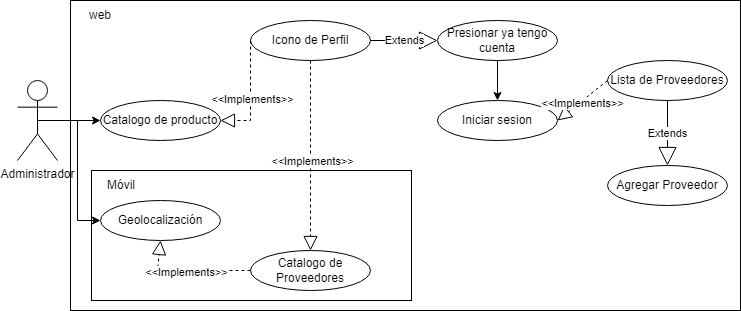

The diagram above was exported from draw.io. Its source (the exported page's mxGraphModel, read from the mxfile embedded in the PNG):
<mxGraphModel dx="1073" dy="621" grid="1" gridSize="10" guides="1" tooltips="1" connect="1" arrows="1" fold="1" page="1" pageScale="1" pageWidth="827" pageHeight="1169" math="0" shadow="0">
  <root>
    <mxCell id="0" />
    <mxCell id="1" parent="0" />
    <mxCell id="mGdpoYKsZOkqOztb_ZLl-21" value="" style="rounded=0;whiteSpace=wrap;html=1;" parent="1" vertex="1">
      <mxGeometry x="73" y="80" width="670" height="310" as="geometry" />
    </mxCell>
    <mxCell id="mGdpoYKsZOkqOztb_ZLl-22" value="" style="rounded=0;whiteSpace=wrap;html=1;" parent="1" vertex="1">
      <mxGeometry x="94" y="250" width="320" height="130" as="geometry" />
    </mxCell>
    <mxCell id="mGdpoYKsZOkqOztb_ZLl-23" value="Catalogo de producto" style="ellipse;whiteSpace=wrap;html=1;" parent="1" vertex="1">
      <mxGeometry x="103" y="180" width="120" height="40" as="geometry" />
    </mxCell>
    <mxCell id="mGdpoYKsZOkqOztb_ZLl-24" value="Icono de Perfil" style="ellipse;whiteSpace=wrap;html=1;" parent="1" vertex="1">
      <mxGeometry x="253" y="100" width="120" height="40" as="geometry" />
    </mxCell>
    <mxCell id="mGdpoYKsZOkqOztb_ZLl-25" value="Presionar ya tengo cuenta" style="ellipse;whiteSpace=wrap;html=1;" parent="1" vertex="1">
      <mxGeometry x="440" y="100" width="120" height="40" as="geometry" />
    </mxCell>
    <mxCell id="mGdpoYKsZOkqOztb_ZLl-26" value="Extends" style="endArrow=block;endSize=16;endFill=0;html=1;rounded=0;exitX=1;exitY=0.5;exitDx=0;exitDy=0;entryX=0;entryY=0.5;entryDx=0;entryDy=0;" parent="1" source="mGdpoYKsZOkqOztb_ZLl-24" target="mGdpoYKsZOkqOztb_ZLl-25" edge="1">
      <mxGeometry width="160" relative="1" as="geometry">
        <mxPoint x="313" y="220" as="sourcePoint" />
        <mxPoint x="473" y="220" as="targetPoint" />
        <Array as="points" />
      </mxGeometry>
    </mxCell>
    <mxCell id="mGdpoYKsZOkqOztb_ZLl-27" value="" style="endArrow=block;dashed=1;endFill=0;endSize=12;html=1;rounded=0;entryX=1;entryY=0.5;entryDx=0;entryDy=0;exitX=0;exitY=0.5;exitDx=0;exitDy=0;" parent="1" source="mGdpoYKsZOkqOztb_ZLl-24" target="mGdpoYKsZOkqOztb_ZLl-23" edge="1">
      <mxGeometry width="160" relative="1" as="geometry">
        <mxPoint x="313" y="220" as="sourcePoint" />
        <mxPoint x="473" y="220" as="targetPoint" />
        <Array as="points">
          <mxPoint x="253" y="200" />
        </Array>
      </mxGeometry>
    </mxCell>
    <mxCell id="mGdpoYKsZOkqOztb_ZLl-28" value="&amp;lt;&amp;lt;Implements&amp;gt;&amp;gt;" style="edgeLabel;html=1;align=center;verticalAlign=middle;resizable=0;points=[];" parent="mGdpoYKsZOkqOztb_ZLl-27" connectable="0" vertex="1">
      <mxGeometry x="0.0545" y="1" relative="1" as="geometry">
        <mxPoint as="offset" />
      </mxGeometry>
    </mxCell>
    <mxCell id="mGdpoYKsZOkqOztb_ZLl-29" value="Geolocalización" style="ellipse;whiteSpace=wrap;html=1;" parent="1" vertex="1">
      <mxGeometry x="103" y="280" width="120" height="40" as="geometry" />
    </mxCell>
    <mxCell id="mGdpoYKsZOkqOztb_ZLl-30" value="Catalogo de Proveedores" style="ellipse;whiteSpace=wrap;html=1;" parent="1" vertex="1">
      <mxGeometry x="253" y="330" width="120" height="40" as="geometry" />
    </mxCell>
    <mxCell id="mGdpoYKsZOkqOztb_ZLl-31" value="Móvil" style="text;html=1;align=center;verticalAlign=middle;whiteSpace=wrap;rounded=0;" parent="1" vertex="1">
      <mxGeometry x="94" y="250" width="60" height="30" as="geometry" />
    </mxCell>
    <mxCell id="mGdpoYKsZOkqOztb_ZLl-32" value="" style="endArrow=block;dashed=1;endFill=0;endSize=12;html=1;rounded=0;entryX=0.5;entryY=1;entryDx=0;entryDy=0;exitX=0;exitY=0.5;exitDx=0;exitDy=0;" parent="1" source="mGdpoYKsZOkqOztb_ZLl-30" target="mGdpoYKsZOkqOztb_ZLl-29" edge="1">
      <mxGeometry width="160" relative="1" as="geometry">
        <mxPoint x="264" y="120" as="sourcePoint" />
        <mxPoint x="234" y="200" as="targetPoint" />
        <Array as="points">
          <mxPoint x="160" y="350" />
        </Array>
      </mxGeometry>
    </mxCell>
    <mxCell id="mGdpoYKsZOkqOztb_ZLl-33" value="&amp;lt;&amp;lt;Implements&amp;gt;&amp;gt;" style="edgeLabel;html=1;align=center;verticalAlign=middle;resizable=0;points=[];" parent="mGdpoYKsZOkqOztb_ZLl-32" connectable="0" vertex="1">
      <mxGeometry x="0.0545" y="1" relative="1" as="geometry">
        <mxPoint as="offset" />
      </mxGeometry>
    </mxCell>
    <mxCell id="mGdpoYKsZOkqOztb_ZLl-34" value="" style="endArrow=block;dashed=1;endFill=0;endSize=12;html=1;rounded=0;entryX=0.5;entryY=0;entryDx=0;entryDy=0;exitX=0.5;exitY=1;exitDx=0;exitDy=0;" parent="1" source="mGdpoYKsZOkqOztb_ZLl-24" target="mGdpoYKsZOkqOztb_ZLl-30" edge="1">
      <mxGeometry width="160" relative="1" as="geometry">
        <mxPoint x="293" y="360" as="sourcePoint" />
        <mxPoint x="173" y="340" as="targetPoint" />
        <Array as="points" />
      </mxGeometry>
    </mxCell>
    <mxCell id="mGdpoYKsZOkqOztb_ZLl-35" value="&amp;lt;&amp;lt;Implements&amp;gt;&amp;gt;" style="edgeLabel;html=1;align=center;verticalAlign=middle;resizable=0;points=[];" parent="mGdpoYKsZOkqOztb_ZLl-34" connectable="0" vertex="1">
      <mxGeometry x="0.0545" y="1" relative="1" as="geometry">
        <mxPoint as="offset" />
      </mxGeometry>
    </mxCell>
    <mxCell id="mGdpoYKsZOkqOztb_ZLl-36" value="web" style="text;html=1;align=center;verticalAlign=middle;whiteSpace=wrap;rounded=0;" parent="1" vertex="1">
      <mxGeometry x="73" y="80" width="60" height="30" as="geometry" />
    </mxCell>
    <mxCell id="mGdpoYKsZOkqOztb_ZLl-37" value="Iniciar sesion" style="ellipse;whiteSpace=wrap;html=1;" parent="1" vertex="1">
      <mxGeometry x="440" y="180" width="120" height="40" as="geometry" />
    </mxCell>
    <mxCell id="mGdpoYKsZOkqOztb_ZLl-38" value="" style="endArrow=classic;html=1;rounded=0;exitX=0.5;exitY=1;exitDx=0;exitDy=0;entryX=0.5;entryY=0;entryDx=0;entryDy=0;" parent="1" source="mGdpoYKsZOkqOztb_ZLl-25" target="mGdpoYKsZOkqOztb_ZLl-37" edge="1">
      <mxGeometry width="50" height="50" relative="1" as="geometry">
        <mxPoint x="373" y="330" as="sourcePoint" />
        <mxPoint x="423" y="280" as="targetPoint" />
      </mxGeometry>
    </mxCell>
    <mxCell id="mGdpoYKsZOkqOztb_ZLl-39" value="Lista de Proveedores" style="ellipse;whiteSpace=wrap;html=1;" parent="1" vertex="1">
      <mxGeometry x="610" y="140" width="120" height="40" as="geometry" />
    </mxCell>
    <mxCell id="mGdpoYKsZOkqOztb_ZLl-40" value="Extends" style="endArrow=block;endSize=16;endFill=0;html=1;rounded=0;exitX=0.5;exitY=1;exitDx=0;exitDy=0;entryX=0.5;entryY=0;entryDx=0;entryDy=0;" parent="1" source="mGdpoYKsZOkqOztb_ZLl-39" target="mGdpoYKsZOkqOztb_ZLl-46" edge="1">
      <mxGeometry width="160" relative="1" as="geometry">
        <mxPoint x="323" y="310" as="sourcePoint" />
        <mxPoint x="650" y="250" as="targetPoint" />
      </mxGeometry>
    </mxCell>
    <mxCell id="mGdpoYKsZOkqOztb_ZLl-42" value="Administrador" style="shape=umlActor;verticalLabelPosition=bottom;verticalAlign=top;html=1;outlineConnect=0;" parent="1" vertex="1">
      <mxGeometry x="20" y="160" width="40" height="80" as="geometry" />
    </mxCell>
    <mxCell id="mGdpoYKsZOkqOztb_ZLl-43" value="" style="endArrow=block;dashed=1;endFill=0;endSize=12;html=1;rounded=0;entryX=1;entryY=0.5;entryDx=0;entryDy=0;exitX=0;exitY=0.5;exitDx=0;exitDy=0;" parent="1" source="mGdpoYKsZOkqOztb_ZLl-39" target="mGdpoYKsZOkqOztb_ZLl-37" edge="1">
      <mxGeometry width="160" relative="1" as="geometry">
        <mxPoint x="590" y="270" as="sourcePoint" />
        <mxPoint x="560" y="130" as="targetPoint" />
        <Array as="points" />
      </mxGeometry>
    </mxCell>
    <mxCell id="mGdpoYKsZOkqOztb_ZLl-44" value="&amp;lt;&amp;lt;Implements&amp;gt;&amp;gt;" style="edgeLabel;html=1;align=center;verticalAlign=middle;resizable=0;points=[];" parent="mGdpoYKsZOkqOztb_ZLl-43" connectable="0" vertex="1">
      <mxGeometry x="0.0545" y="1" relative="1" as="geometry">
        <mxPoint as="offset" />
      </mxGeometry>
    </mxCell>
    <mxCell id="mGdpoYKsZOkqOztb_ZLl-45" value="" style="endArrow=classic;html=1;rounded=0;entryX=0;entryY=0.5;entryDx=0;entryDy=0;exitX=0.5;exitY=0.5;exitDx=0;exitDy=0;exitPerimeter=0;" parent="1" source="mGdpoYKsZOkqOztb_ZLl-42" target="mGdpoYKsZOkqOztb_ZLl-23" edge="1">
      <mxGeometry width="50" height="50" relative="1" as="geometry">
        <mxPoint x="430" y="360" as="sourcePoint" />
        <mxPoint x="480" y="310" as="targetPoint" />
      </mxGeometry>
    </mxCell>
    <mxCell id="mGdpoYKsZOkqOztb_ZLl-46" value="Agregar Proveedor" style="ellipse;whiteSpace=wrap;html=1;" parent="1" vertex="1">
      <mxGeometry x="610" y="245" width="120" height="40" as="geometry" />
    </mxCell>
    <mxCell id="mGdpoYKsZOkqOztb_ZLl-48" value="" style="endArrow=classic;html=1;rounded=0;exitX=0.5;exitY=0.5;exitDx=0;exitDy=0;exitPerimeter=0;entryX=0;entryY=0.5;entryDx=0;entryDy=0;" parent="1" source="mGdpoYKsZOkqOztb_ZLl-42" target="mGdpoYKsZOkqOztb_ZLl-29" edge="1">
      <mxGeometry width="50" height="50" relative="1" as="geometry">
        <mxPoint x="50" y="190" as="sourcePoint" />
        <mxPoint x="113" y="290" as="targetPoint" />
        <Array as="points">
          <mxPoint x="80" y="200" />
          <mxPoint x="80" y="300" />
        </Array>
      </mxGeometry>
    </mxCell>
  </root>
</mxGraphModel>